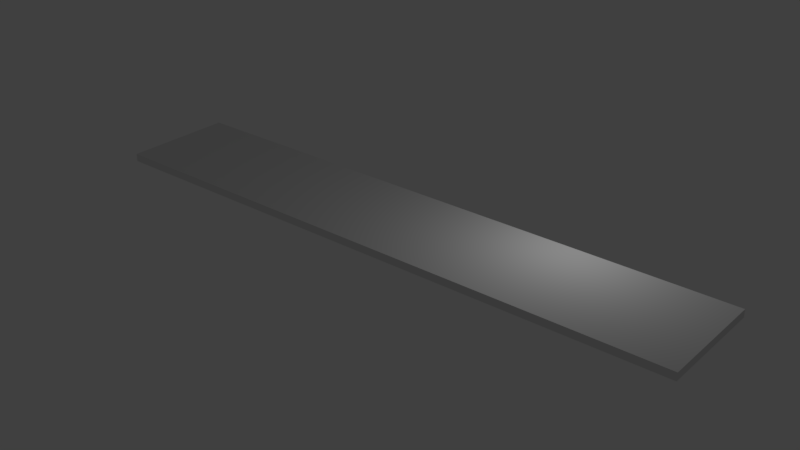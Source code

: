 # Source: lobby_platform.blend  (saved by Blender 2.79.0; exported with 4.5.12 LTS)
import bpy
from mathutils import Matrix  # noqa: F401  (used for matrix-valued properties, if any)

bpy.ops.wm.read_factory_settings(use_empty=True)
scene = bpy.context.scene
scene.name = 'Scene'

# ---- collections
col_collection_1 = bpy.data.collections.new('Collection 1'); scene.collection.children.link(col_collection_1)
col_collection_2 = bpy.data.collections.new('Collection 2'); scene.collection.children.link(col_collection_2)

# ---- world
world_world = bpy.data.worlds.new('World'); scene.world = world_world
world_world.color = (0.05088, 0.05088, 0.05088)
world_world.use_sun_shadow = False
world_world.sun_shadow_jitter_overblur = 0.0
world_world.cycles.sampling_method = 'MANUAL'

# ---- lights
light_lamp = bpy.data.lights.new('Lamp', 'POINT')
light_lamp.transmission_factor = 0.0
light_lamp.cutoff_distance = 30.0
light_lamp.energy = 100.0
light_lamp.shadow_buffer_clip_start = 1.001
light_lamp.shadow_soft_size = 0.1
light_lamp.shadow_maximum_resolution = 0.006
light_lamp.use_absolute_resolution = True

# ---- meshes
me_plane_013 = bpy.data.meshes.new('Plane.013')
me_plane_013.from_pydata([(-2.851, -6.101, -4.239e-07), (-2.851, -6.101, -3.056), (-2.851, 10.47, -3.056), (-3.061, -6.101, -4.239e-07), (-3.061, -6.101, -3.056), (-2.851, 10.47, -2.674e-07), (-3.061, 10.47, -2.674e-07), (-3.061, 10.47, -3.056)], [], [(5, 2, 7, 6), (4, 3, 6, 7), (0, 3, 4, 1), (3, 0, 5, 6), (1, 4, 7, 2), (0, 1, 2, 5)])
me_plane_013.use_remesh_preserve_volume = False
me_plane_013.use_remesh_preserve_attributes = False
me_plane_013.use_mirror_vertex_groups = False
me_plane_013.update()

# ---- objects
ob_lamp = bpy.data.objects.new('Lamp', light_lamp)
ob_plane_001 = bpy.data.objects.new('Plane.001', me_plane_013)

# ---- transforms, parenting, visibility, modifiers, constraints
ob_lamp.location = (4.076, 1.005, 5.904)
ob_lamp.rotation_euler = (0.6503, 0.05522, 1.866)
ob_lamp.lock_rotations_4d = False
ob_lamp.empty_display_type = 'ARROWS'
ob_lamp.color = (0.0, 0.0, 0.0, 0.0)
ob_lamp.lineart.crease_threshold = 0.0
ob_plane_001.location = (2.085, 1.026, -0.4418)
ob_plane_001.rotation_euler = (-1.571, 1.571, 0.0)
ob_plane_001.scale = (1.05, 1.05, 1.05)
ob_plane_001.lineart.crease_threshold = 0.0

# ---- collection membership
col_collection_1.objects.link(ob_lamp)
col_collection_2.objects.link(ob_plane_001)

# ---- scene / render settings (as saved in the file)
scene.frame_start = 1; scene.frame_end = 250; scene.frame_set(1)
scene.render.engine = 'BLENDER_EEVEE_NEXT'
scene.render.resolution_percentage = 50
scene.render.dither_intensity = 0.0
scene.cycles.use_denoising = False
scene.cycles.samples = 128
scene.cycles.sampling_pattern = 'TABULATED_SOBOL'
scene.cycles.use_adaptive_sampling = False
scene.cycles.use_light_tree = False
scene.cycles.blur_glossy = 0.0
scene.cycles.sample_clamp_indirect = 0.0
scene.view_settings.view_transform = 'Standard'
bpy.context.view_layer.update()

# ---- added for rendering (the .blend has no active camera): camera
cam_auto = bpy.data.cameras.new('AutoCamera')
cam_auto.lens = 50.0
cam_auto.sensor_width = 36.0
cam_auto.clip_end = 1000.0
ob_auto_camera = bpy.data.objects.new('AutoCamera', cam_auto)
scene.collection.objects.link(ob_auto_camera)
ob_auto_camera.location = (16.1612, -20.2203, 15.7568)
ob_auto_camera.rotation_euler = (1.09748, -7.21219e-08, 0.694738)
scene.camera = ob_auto_camera
bpy.context.view_layer.update()
